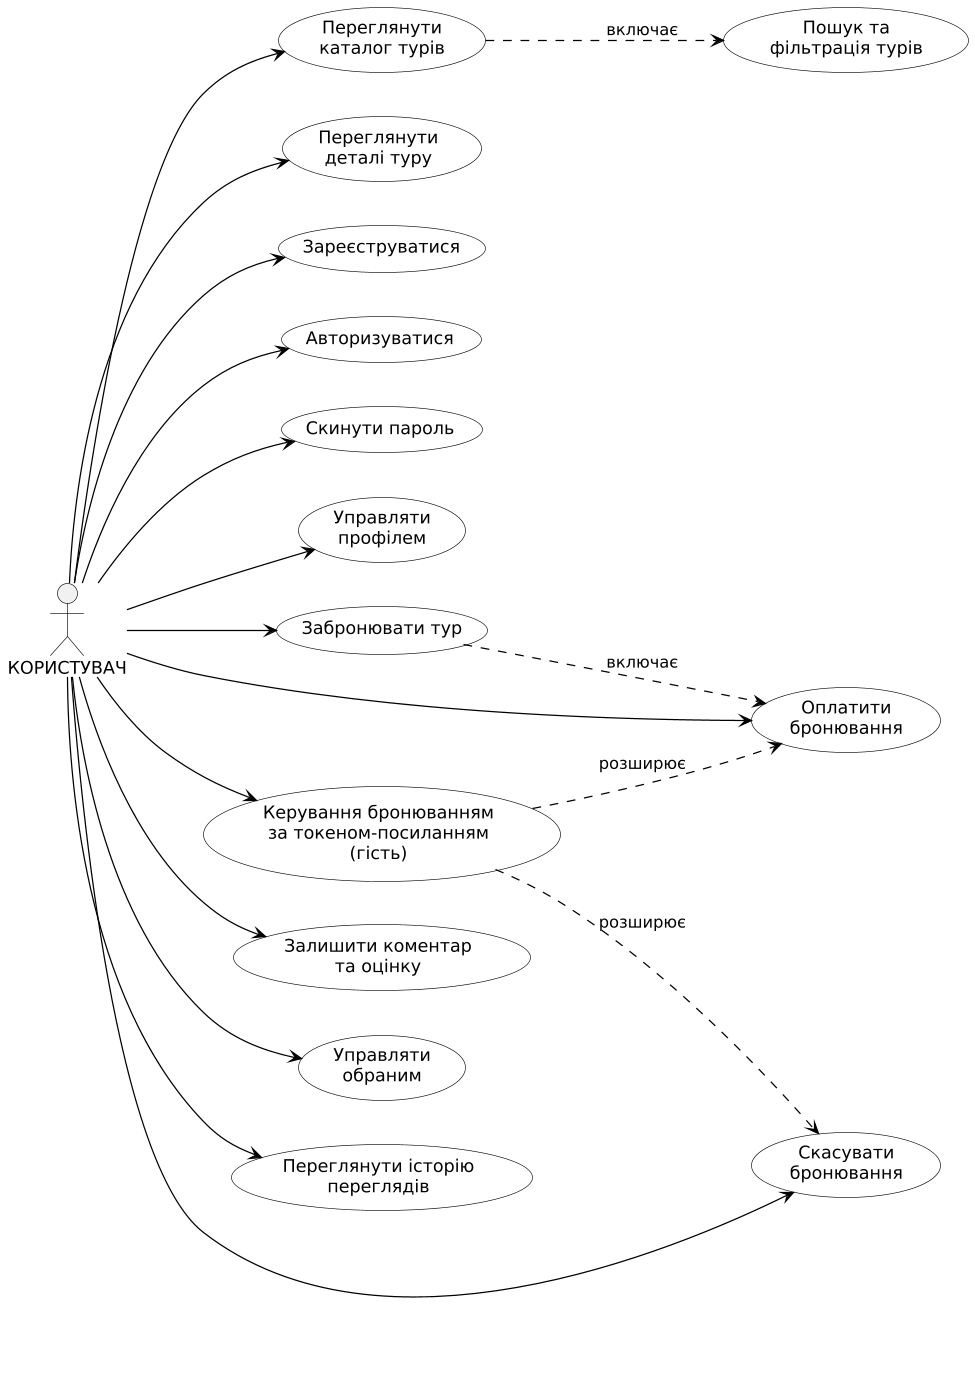

The diagram above was rendered by PlantUML. Its source (embedded in the PNG):
@startuml
left to right direction
skinparam dpi 120
skinparam shadowing false
skinparam usecase {
  BackgroundColor White
  BorderColor Black
  ArrowColor Black
  FontSize 14
}
skinparam actor {
  BorderColor Black
  FontSize 14
}

actor "КОРИСТУВАЧ" as User

usecase "Переглянути\nкаталог турів" as UC_View
usecase "Пошук та\nфільтрація турів" as UC_Search
usecase "Переглянути\nдеталі туру" as UC_Details

usecase "Зареєструватися" as UC_Register
usecase "Авторизуватися" as UC_Login
usecase "Скинути пароль" as UC_Reset
usecase "Управляти\nпрофілем" as UC_Profile

usecase "Забронювати тур" as UC_Book
usecase "Оплатити\nбронювання" as UC_Pay
usecase "Скасувати\nбронювання" as UC_Cancel

usecase "Залишити коментар\nта оцінку" as UC_Review
usecase "Управляти\nобраним" as UC_Fav
usecase "Переглянути історію\nпереглядів" as UC_History

usecase "Керування бронюванням\nза токеном-посиланням\n(гість)" as UC_Token

User --> UC_View
User --> UC_Details
User --> UC_Register
User --> UC_Login
User --> UC_Reset
User --> UC_Profile
User --> UC_Book
User --> UC_Pay
User --> UC_Cancel
User --> UC_Review
User --> UC_Fav
User --> UC_History
User --> UC_Token

UC_View ..> UC_Search : «включає»
UC_Book ..> UC_Pay : «включає»

UC_Token ..> UC_Pay : «розширює»
UC_Token ..> UC_Cancel : «розширює»

@enduml